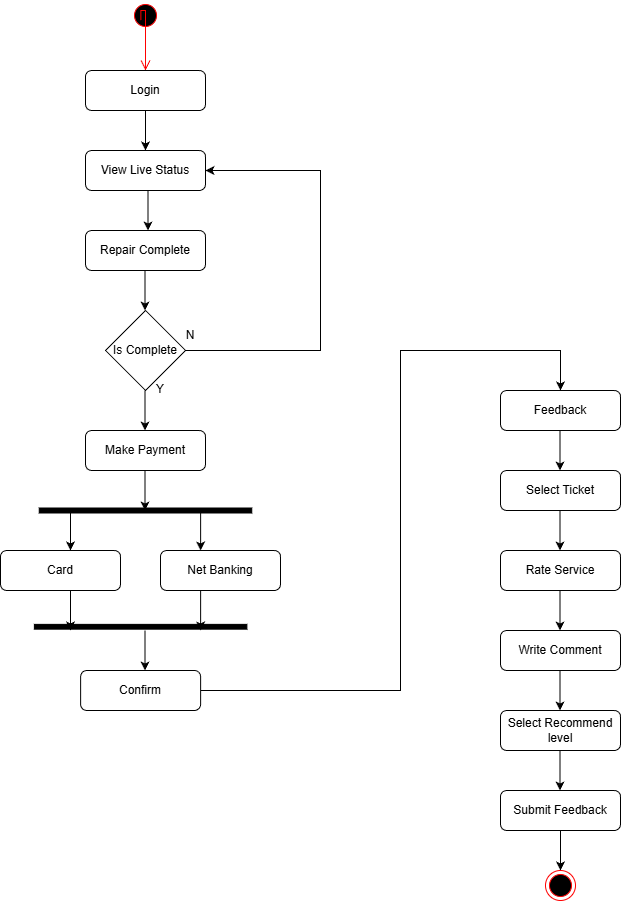

The diagram above was exported from draw.io. Its source (the exported page's mxGraphModel, read from the mxfile embedded in the PNG):
<mxGraphModel dx="1042" dy="626" grid="1" gridSize="10" guides="1" tooltips="1" connect="1" arrows="1" fold="1" page="1" pageScale="1" pageWidth="827" pageHeight="1169" math="0" shadow="0">
  <root>
    <mxCell id="0" />
    <mxCell id="1" parent="0" />
    <mxCell id="ZUfAt8WHzxbMXwAhWI3--1" parent="1" style="ellipse;html=1;shape=startState;fillColor=#000000;strokeColor=#ff0000;" value="" vertex="1">
      <mxGeometry height="30" width="30" x="170" y="90" as="geometry" />
    </mxCell>
    <mxCell id="ZUfAt8WHzxbMXwAhWI3--2" edge="1" parent="1" source="ZUfAt8WHzxbMXwAhWI3--1" style="edgeStyle=orthogonalEdgeStyle;html=1;verticalAlign=bottom;endArrow=open;endSize=8;strokeColor=#ff0000;rounded=0;exitX=0.347;exitY=0.653;exitDx=0;exitDy=0;exitPerimeter=0;" value="">
      <mxGeometry relative="1" as="geometry">
        <Array as="points">
          <mxPoint x="180" y="100" />
          <mxPoint x="185" y="100" />
        </Array>
        <mxPoint x="10" y="105" as="sourcePoint" />
        <mxPoint x="185" y="160" as="targetPoint" />
      </mxGeometry>
    </mxCell>
    <mxCell id="ZUfAt8WHzxbMXwAhWI3--3" parent="1" style="rounded=1;whiteSpace=wrap;html=1;" value="Login" vertex="1">
      <mxGeometry height="40" width="120" x="125" y="160" as="geometry" />
    </mxCell>
    <mxCell id="ZUfAt8WHzxbMXwAhWI3--4" parent="1" style="rounded=1;whiteSpace=wrap;html=1;" value="View Live Status" vertex="1">
      <mxGeometry height="40" width="120" x="125" y="240" as="geometry" />
    </mxCell>
    <mxCell id="ZUfAt8WHzxbMXwAhWI3--5" parent="1" style="rounded=1;whiteSpace=wrap;html=1;" value="Repair Complete" vertex="1">
      <mxGeometry height="40" width="120" x="125" y="320" as="geometry" />
    </mxCell>
    <mxCell id="ZUfAt8WHzxbMXwAhWI3--6" parent="1" style="rhombus;whiteSpace=wrap;html=1;" value="Is Complete" vertex="1">
      <mxGeometry height="80" width="80" x="145" y="400" as="geometry" />
    </mxCell>
    <mxCell id="ZUfAt8WHzxbMXwAhWI3--7" parent="1" style="rounded=1;whiteSpace=wrap;html=1;" value="Make Payment" vertex="1">
      <mxGeometry height="40" width="120" x="125" y="520" as="geometry" />
    </mxCell>
    <mxCell id="ZUfAt8WHzxbMXwAhWI3--8" parent="1" style="html=1;points=[];perimeter=orthogonalPerimeter;fillColor=strokeColor;rotation=90;" value="" vertex="1">
      <mxGeometry height="212.5" width="5" x="182.5" y="493.75" as="geometry" />
    </mxCell>
    <mxCell id="ZUfAt8WHzxbMXwAhWI3--9" parent="1" style="rounded=1;whiteSpace=wrap;html=1;" value="Card" vertex="1">
      <mxGeometry height="40" width="120" x="40" y="640" as="geometry" />
    </mxCell>
    <mxCell id="ZUfAt8WHzxbMXwAhWI3--10" parent="1" style="rounded=1;whiteSpace=wrap;html=1;" value="Net Banking" vertex="1">
      <mxGeometry height="40" width="120" x="200" y="640" as="geometry" />
    </mxCell>
    <mxCell id="ZUfAt8WHzxbMXwAhWI3--11" parent="1" style="html=1;points=[];perimeter=orthogonalPerimeter;fillColor=strokeColor;rotation=90;" value="" vertex="1">
      <mxGeometry height="212.5" width="4.75" x="177.75" y="610" as="geometry" />
    </mxCell>
    <mxCell id="ZUfAt8WHzxbMXwAhWI3--13" parent="1" style="rounded=1;whiteSpace=wrap;html=1;" value="Confirm" vertex="1">
      <mxGeometry height="40" width="120" x="120.12" y="760" as="geometry" />
    </mxCell>
    <mxCell id="ZUfAt8WHzxbMXwAhWI3--14" edge="1" parent="1" style="endArrow=classic;html=1;rounded=0;entryX=1;entryY=0.5;entryDx=0;entryDy=0;" target="ZUfAt8WHzxbMXwAhWI3--4" value="">
      <mxGeometry height="50" relative="1" width="50" as="geometry">
        <Array as="points">
          <mxPoint x="360" y="440" />
          <mxPoint x="360" y="260" />
        </Array>
        <mxPoint x="225" y="440" as="sourcePoint" />
        <mxPoint x="275" y="390" as="targetPoint" />
      </mxGeometry>
    </mxCell>
    <mxCell id="ZUfAt8WHzxbMXwAhWI3--15" edge="1" parent="1" source="ZUfAt8WHzxbMXwAhWI3--13" style="endArrow=classic;html=1;rounded=0;exitX=1;exitY=0.5;exitDx=0;exitDy=0;" value="">
      <mxGeometry height="50" relative="1" width="50" as="geometry">
        <Array as="points">
          <mxPoint x="440" y="780" />
          <mxPoint x="440" y="440" />
          <mxPoint x="600" y="440" />
        </Array>
        <mxPoint x="410" y="560" as="sourcePoint" />
        <mxPoint x="600" y="480" as="targetPoint" />
      </mxGeometry>
    </mxCell>
    <mxCell id="ZUfAt8WHzxbMXwAhWI3--16" parent="1" style="rounded=1;whiteSpace=wrap;html=1;" value="Feedback" vertex="1">
      <mxGeometry height="40" width="120" x="540" y="480" as="geometry" />
    </mxCell>
    <mxCell id="ZUfAt8WHzxbMXwAhWI3--17" parent="1" style="rounded=1;whiteSpace=wrap;html=1;" value="Select Ticket" vertex="1">
      <mxGeometry height="40" width="120" x="540" y="560" as="geometry" />
    </mxCell>
    <mxCell id="ZUfAt8WHzxbMXwAhWI3--18" parent="1" style="rounded=1;whiteSpace=wrap;html=1;" value="Rate Service" vertex="1">
      <mxGeometry height="40" width="120" x="540" y="640" as="geometry" />
    </mxCell>
    <mxCell id="ZUfAt8WHzxbMXwAhWI3--19" parent="1" style="rounded=1;whiteSpace=wrap;html=1;" value="Write Comment" vertex="1">
      <mxGeometry height="40" width="120" x="540" y="720" as="geometry" />
    </mxCell>
    <mxCell id="ZUfAt8WHzxbMXwAhWI3--20" parent="1" style="rounded=1;whiteSpace=wrap;html=1;" value="Select Recommend level" vertex="1">
      <mxGeometry height="40" width="120" x="540" y="800" as="geometry" />
    </mxCell>
    <mxCell id="ZUfAt8WHzxbMXwAhWI3--41" edge="1" parent="1" source="ZUfAt8WHzxbMXwAhWI3--21" style="edgeStyle=orthogonalEdgeStyle;rounded=0;orthogonalLoop=1;jettySize=auto;html=1;" target="ZUfAt8WHzxbMXwAhWI3--22" value="">
      <mxGeometry relative="1" as="geometry" />
    </mxCell>
    <mxCell id="ZUfAt8WHzxbMXwAhWI3--21" parent="1" style="rounded=1;whiteSpace=wrap;html=1;" value="Submit Feedback" vertex="1">
      <mxGeometry height="40" width="120" x="540" y="880" as="geometry" />
    </mxCell>
    <mxCell id="ZUfAt8WHzxbMXwAhWI3--22" parent="1" style="ellipse;html=1;shape=endState;fillColor=#000000;strokeColor=#ff0000;" value="" vertex="1">
      <mxGeometry height="30" width="30" x="585" y="960" as="geometry" />
    </mxCell>
    <mxCell id="ZUfAt8WHzxbMXwAhWI3--23" edge="1" parent="1" source="ZUfAt8WHzxbMXwAhWI3--3" style="endArrow=classic;html=1;rounded=0;entryX=0.5;entryY=0;entryDx=0;entryDy=0;exitX=0.5;exitY=1;exitDx=0;exitDy=0;" target="ZUfAt8WHzxbMXwAhWI3--4" value="">
      <mxGeometry height="50" relative="1" width="50" as="geometry">
        <mxPoint x="160" y="240" as="sourcePoint" />
        <mxPoint x="210" y="190" as="targetPoint" />
      </mxGeometry>
    </mxCell>
    <mxCell id="ZUfAt8WHzxbMXwAhWI3--24" edge="1" parent="1" style="endArrow=classic;html=1;rounded=0;entryX=0.5;entryY=0;entryDx=0;entryDy=0;exitX=0.5;exitY=1;exitDx=0;exitDy=0;" value="">
      <mxGeometry height="50" relative="1" width="50" as="geometry">
        <mxPoint x="187.5" y="280" as="sourcePoint" />
        <mxPoint x="187.5" y="320" as="targetPoint" />
      </mxGeometry>
    </mxCell>
    <mxCell id="ZUfAt8WHzxbMXwAhWI3--25" edge="1" parent="1" style="endArrow=classic;html=1;rounded=0;entryX=0.5;entryY=0;entryDx=0;entryDy=0;exitX=0.5;exitY=1;exitDx=0;exitDy=0;" value="">
      <mxGeometry height="50" relative="1" width="50" as="geometry">
        <mxPoint x="184.5" y="360" as="sourcePoint" />
        <mxPoint x="184.5" y="400" as="targetPoint" />
      </mxGeometry>
    </mxCell>
    <mxCell id="ZUfAt8WHzxbMXwAhWI3--27" edge="1" parent="1" style="endArrow=classic;html=1;rounded=0;entryX=0.5;entryY=0;entryDx=0;entryDy=0;exitX=0.5;exitY=1;exitDx=0;exitDy=0;" value="">
      <mxGeometry height="50" relative="1" width="50" as="geometry">
        <mxPoint x="184.5" y="480" as="sourcePoint" />
        <mxPoint x="184.5" y="520" as="targetPoint" />
      </mxGeometry>
    </mxCell>
    <mxCell id="ZUfAt8WHzxbMXwAhWI3--28" edge="1" parent="1" style="endArrow=classic;html=1;rounded=0;entryX=0.5;entryY=0;entryDx=0;entryDy=0;exitX=0.5;exitY=1;exitDx=0;exitDy=0;" value="">
      <mxGeometry height="50" relative="1" width="50" as="geometry">
        <mxPoint x="184.5" y="560" as="sourcePoint" />
        <mxPoint x="184.5" y="600" as="targetPoint" />
      </mxGeometry>
    </mxCell>
    <mxCell id="ZUfAt8WHzxbMXwAhWI3--29" edge="1" parent="1" style="endArrow=classic;html=1;rounded=0;entryX=0.5;entryY=0;entryDx=0;entryDy=0;exitX=0.5;exitY=1;exitDx=0;exitDy=0;" value="">
      <mxGeometry height="50" relative="1" width="50" as="geometry">
        <mxPoint x="110" y="600" as="sourcePoint" />
        <mxPoint x="110" y="640" as="targetPoint" />
      </mxGeometry>
    </mxCell>
    <mxCell id="ZUfAt8WHzxbMXwAhWI3--30" edge="1" parent="1" style="endArrow=classic;html=1;rounded=0;entryX=0.5;entryY=0;entryDx=0;entryDy=0;exitX=0.5;exitY=1;exitDx=0;exitDy=0;" value="">
      <mxGeometry height="50" relative="1" width="50" as="geometry">
        <mxPoint x="240.12" y="600" as="sourcePoint" />
        <mxPoint x="240.12" y="640" as="targetPoint" />
      </mxGeometry>
    </mxCell>
    <mxCell id="ZUfAt8WHzxbMXwAhWI3--31" edge="1" parent="1" style="endArrow=classic;html=1;rounded=0;entryX=0.5;entryY=0;entryDx=0;entryDy=0;exitX=0.5;exitY=1;exitDx=0;exitDy=0;" value="">
      <mxGeometry height="50" relative="1" width="50" as="geometry">
        <mxPoint x="110" y="680" as="sourcePoint" />
        <mxPoint x="110" y="720" as="targetPoint" />
      </mxGeometry>
    </mxCell>
    <mxCell id="ZUfAt8WHzxbMXwAhWI3--32" edge="1" parent="1" style="endArrow=classic;html=1;rounded=0;entryX=0.5;entryY=0;entryDx=0;entryDy=0;exitX=0.5;exitY=1;exitDx=0;exitDy=0;" value="">
      <mxGeometry height="50" relative="1" width="50" as="geometry">
        <mxPoint x="240.12" y="680" as="sourcePoint" />
        <mxPoint x="240.12" y="720" as="targetPoint" />
      </mxGeometry>
    </mxCell>
    <mxCell id="ZUfAt8WHzxbMXwAhWI3--33" edge="1" parent="1" style="endArrow=classic;html=1;rounded=0;entryX=0.5;entryY=0;entryDx=0;entryDy=0;exitX=0.5;exitY=1;exitDx=0;exitDy=0;" value="">
      <mxGeometry height="50" relative="1" width="50" as="geometry">
        <mxPoint x="184.5" y="720" as="sourcePoint" />
        <mxPoint x="184.5" y="760" as="targetPoint" />
      </mxGeometry>
    </mxCell>
    <mxCell id="ZUfAt8WHzxbMXwAhWI3--34" edge="1" parent="1" style="endArrow=classic;html=1;rounded=0;entryX=0.5;entryY=0;entryDx=0;entryDy=0;exitX=0.5;exitY=1;exitDx=0;exitDy=0;" value="">
      <mxGeometry height="50" relative="1" width="50" as="geometry">
        <mxPoint x="599.5" y="520" as="sourcePoint" />
        <mxPoint x="599.5" y="560" as="targetPoint" />
      </mxGeometry>
    </mxCell>
    <mxCell id="ZUfAt8WHzxbMXwAhWI3--35" edge="1" parent="1" style="endArrow=classic;html=1;rounded=0;entryX=0.5;entryY=0;entryDx=0;entryDy=0;exitX=0.5;exitY=1;exitDx=0;exitDy=0;" value="">
      <mxGeometry height="50" relative="1" width="50" as="geometry">
        <mxPoint x="599.5" y="600" as="sourcePoint" />
        <mxPoint x="599.5" y="640" as="targetPoint" />
      </mxGeometry>
    </mxCell>
    <mxCell id="ZUfAt8WHzxbMXwAhWI3--36" edge="1" parent="1" style="endArrow=classic;html=1;rounded=0;entryX=0.5;entryY=0;entryDx=0;entryDy=0;exitX=0.5;exitY=1;exitDx=0;exitDy=0;" value="">
      <mxGeometry height="50" relative="1" width="50" as="geometry">
        <mxPoint x="599.5" y="680" as="sourcePoint" />
        <mxPoint x="599.5" y="720" as="targetPoint" />
      </mxGeometry>
    </mxCell>
    <mxCell id="ZUfAt8WHzxbMXwAhWI3--37" edge="1" parent="1" style="endArrow=classic;html=1;rounded=0;entryX=0.5;entryY=0;entryDx=0;entryDy=0;exitX=0.5;exitY=1;exitDx=0;exitDy=0;" value="">
      <mxGeometry height="50" relative="1" width="50" as="geometry">
        <mxPoint x="599.5" y="760" as="sourcePoint" />
        <mxPoint x="599.5" y="800" as="targetPoint" />
      </mxGeometry>
    </mxCell>
    <mxCell id="ZUfAt8WHzxbMXwAhWI3--38" edge="1" parent="1" style="endArrow=classic;html=1;rounded=0;entryX=0.5;entryY=0;entryDx=0;entryDy=0;exitX=0.5;exitY=1;exitDx=0;exitDy=0;" value="">
      <mxGeometry height="50" relative="1" width="50" as="geometry">
        <mxPoint x="599.5" y="840" as="sourcePoint" />
        <mxPoint x="599.5" y="880" as="targetPoint" />
      </mxGeometry>
    </mxCell>
    <mxCell id="ZUfAt8WHzxbMXwAhWI3--39" parent="1" style="text;html=1;whiteSpace=wrap;strokeColor=none;fillColor=none;align=center;verticalAlign=middle;rounded=0;" value="N" vertex="1">
      <mxGeometry height="30" width="60" x="200" y="410" as="geometry" />
    </mxCell>
    <mxCell id="ZUfAt8WHzxbMXwAhWI3--40" parent="1" style="text;html=1;whiteSpace=wrap;strokeColor=none;fillColor=none;align=center;verticalAlign=middle;rounded=0;" value="Y" vertex="1">
      <mxGeometry height="30" width="60" x="170" y="463.75" as="geometry" />
    </mxCell>
  </root>
</mxGraphModel>